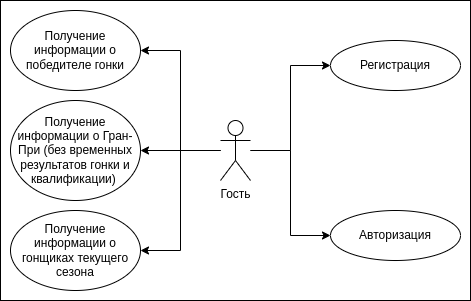

The diagram above was exported from draw.io. Its source (the exported page's mxGraphModel, read from the mxfile embedded in the PNG):
<mxGraphModel dx="1434" dy="843" grid="1" gridSize="10" guides="1" tooltips="1" connect="1" arrows="1" fold="1" page="1" pageScale="1" pageWidth="850" pageHeight="1100" math="0" shadow="0">
  <root>
    <mxCell id="0" />
    <mxCell id="1" parent="0" />
    <mxCell id="JrhxfnZ-ohJpkWJtEh9b-1" value="" style="rounded=0;whiteSpace=wrap;html=1;" parent="1" vertex="1">
      <mxGeometry x="100" y="50" width="470" height="300" as="geometry" />
    </mxCell>
    <mxCell id="ClZNCnKhov6xXpUsaPHH-17" style="edgeStyle=orthogonalEdgeStyle;rounded=0;orthogonalLoop=1;jettySize=auto;html=1;entryX=1;entryY=0.5;entryDx=0;entryDy=0;" parent="1" source="ClZNCnKhov6xXpUsaPHH-1" target="ClZNCnKhov6xXpUsaPHH-11" edge="1">
      <mxGeometry relative="1" as="geometry" />
    </mxCell>
    <mxCell id="ClZNCnKhov6xXpUsaPHH-18" style="edgeStyle=orthogonalEdgeStyle;rounded=0;orthogonalLoop=1;jettySize=auto;html=1;entryX=1;entryY=0.5;entryDx=0;entryDy=0;" parent="1" source="ClZNCnKhov6xXpUsaPHH-1" target="ClZNCnKhov6xXpUsaPHH-12" edge="1">
      <mxGeometry relative="1" as="geometry" />
    </mxCell>
    <mxCell id="ClZNCnKhov6xXpUsaPHH-19" style="edgeStyle=orthogonalEdgeStyle;rounded=0;orthogonalLoop=1;jettySize=auto;html=1;entryX=1;entryY=0.5;entryDx=0;entryDy=0;" parent="1" source="ClZNCnKhov6xXpUsaPHH-1" target="ClZNCnKhov6xXpUsaPHH-13" edge="1">
      <mxGeometry relative="1" as="geometry" />
    </mxCell>
    <mxCell id="ClZNCnKhov6xXpUsaPHH-20" style="edgeStyle=orthogonalEdgeStyle;rounded=0;orthogonalLoop=1;jettySize=auto;html=1;entryX=0;entryY=0.5;entryDx=0;entryDy=0;" parent="1" source="ClZNCnKhov6xXpUsaPHH-1" target="ClZNCnKhov6xXpUsaPHH-14" edge="1">
      <mxGeometry relative="1" as="geometry" />
    </mxCell>
    <mxCell id="ClZNCnKhov6xXpUsaPHH-21" style="edgeStyle=orthogonalEdgeStyle;rounded=0;orthogonalLoop=1;jettySize=auto;html=1;entryX=0;entryY=0.5;entryDx=0;entryDy=0;" parent="1" source="ClZNCnKhov6xXpUsaPHH-1" target="ClZNCnKhov6xXpUsaPHH-15" edge="1">
      <mxGeometry relative="1" as="geometry" />
    </mxCell>
    <mxCell id="ClZNCnKhov6xXpUsaPHH-1" value="Гость" style="shape=umlActor;verticalLabelPosition=bottom;verticalAlign=top;html=1;outlineConnect=0;" parent="1" vertex="1">
      <mxGeometry x="320" y="170" width="30" height="60" as="geometry" />
    </mxCell>
    <mxCell id="ClZNCnKhov6xXpUsaPHH-11" value="Получение информации о победителе гонки" style="ellipse;whiteSpace=wrap;html=1;" parent="1" vertex="1">
      <mxGeometry x="110" y="60" width="130" height="80" as="geometry" />
    </mxCell>
    <mxCell id="ClZNCnKhov6xXpUsaPHH-12" value="Получение информации о Гран-При (без временных результатов гонки и квалификации)&amp;nbsp;" style="ellipse;whiteSpace=wrap;html=1;" parent="1" vertex="1">
      <mxGeometry x="110" y="150" width="130" height="100" as="geometry" />
    </mxCell>
    <mxCell id="ClZNCnKhov6xXpUsaPHH-13" value="Получение информации о гонщиках текущего сезона" style="ellipse;whiteSpace=wrap;html=1;" parent="1" vertex="1">
      <mxGeometry x="110" y="260" width="130" height="80" as="geometry" />
    </mxCell>
    <mxCell id="ClZNCnKhov6xXpUsaPHH-14" value="Регистрация" style="ellipse;whiteSpace=wrap;html=1;" parent="1" vertex="1">
      <mxGeometry x="430" y="90" width="130" height="50" as="geometry" />
    </mxCell>
    <mxCell id="ClZNCnKhov6xXpUsaPHH-15" value="Авторизация" style="ellipse;whiteSpace=wrap;html=1;" parent="1" vertex="1">
      <mxGeometry x="430" y="260" width="130" height="50" as="geometry" />
    </mxCell>
  </root>
</mxGraphModel>